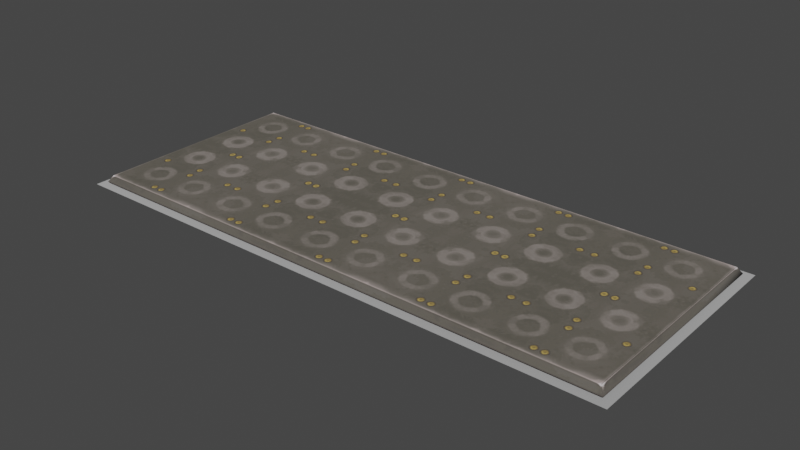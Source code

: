 # Source: tile_5x2.blend  (saved by Blender 3.4.6; exported with 4.5.12 LTS)
import bpy
from mathutils import Matrix  # noqa: F401  (used for matrix-valued properties, if any)

bpy.ops.wm.read_factory_settings(use_empty=True)
scene = bpy.context.scene
scene.name = 'Scene'

# ---- collections
col_collection = bpy.data.collections.new('Collection'); scene.collection.children.link(col_collection)

# ---- images (referenced by path relative to the original .blend; pixels are not part of the script)
import os
ASSET_DIR = os.environ.get("B2B_ASSET_DIR", "")  # directory of the original .blend (textures are referenced by path, not embedded)
HERE = os.path.dirname(os.path.abspath(__file__))  # packed textures are extracted next to this script under _unpacked/

def load_image(name, relpath, width, height, colorspace="sRGB"):
    """Load a texture the original file referenced (path relative to the .blend, or extracted next to this script)."""
    p = next((c for c in (os.path.join(HERE, relpath), os.path.join(ASSET_DIR, relpath)) if relpath and os.path.exists(c)), "")
    if p:
        img = bpy.data.images.load(p, check_existing=True)
        img.name = name
    else:  # same state as the original file: an image datablock whose file is absent (Cycles renders it pink)
        img = bpy.data.images.new(name, width, height)
        img.source = "FILE"
        img.filepath = "//" + (relpath or name)
    img.colorspace_settings.name = colorspace
    return img
img_image_0 = load_image('Image_0', '_unpacked/Image_0.420dfa15.png', 128, 128, 'sRGB')

# ---- materials (node trees are filled in below, after node groups)
mat_spike_plate_gunmetal = bpy.data.materials.new('spike_plate_gunmetal')
mat_spike_plate_gunmetal.use_backface_culling = True
mat_spike_plate_gunmetal.use_transparent_shadow = False
mat_dummymtl_rsrc_world_dynamic_traps_n_hazards_floor_spikes_tile_5 = bpy.data.materials.new('dummymtl-rsrc.world.dynamic.traps_n_hazards.floor.spikes.tile_5')
mat_dummymtl_rsrc_world_dynamic_traps_n_hazards_floor_spikes_tile_5.use_backface_culling = True
mat_dummymtl_rsrc_world_dynamic_traps_n_hazards_floor_spikes_tile_5.use_transparent_shadow = False

# ---- material node trees
mat_spike_plate_gunmetal.use_nodes = True; mat_spike_plate_gunmetal.node_tree.nodes.clear()
_N = mat_spike_plate_gunmetal.node_tree.nodes; _L = mat_spike_plate_gunmetal.node_tree.links
n0 = _N.new('ShaderNodeBsdfPrincipled'); n0.name = 'Principled BSDF'; n0.location = (10, 300)
n0.distribution = 'GGX'
n0.subsurface_method = 'RANDOM_WALK_SKIN'
n0.inputs[2].default_value = 1.0
n0.inputs[27].default_value = (0.0, 0.0, 0.0, 1.0)
n0.inputs[28].default_value = 1.0
n1 = _N.new('ShaderNodeOutputMaterial'); n1.name = 'Material Output'; n1.location = (320, 270)
n2 = _N.new('ShaderNodeTexImage'); n2.name = 'Image Texture'; n2.location = (-440, 210)
n2.label = 'BASE COLOR'
n2.image = img_image_0
_L.new(n0.outputs[0], n1.inputs[0])
_L.new(n2.outputs[0], n0.inputs[0])
_L.new(n2.outputs[1], n0.inputs[4])
n1.is_active_output = True
mat_dummymtl_rsrc_world_dynamic_traps_n_hazards_floor_spikes_tile_5.use_nodes = True; mat_dummymtl_rsrc_world_dynamic_traps_n_hazards_floor_spikes_tile_5.node_tree.nodes.clear()
_N = mat_dummymtl_rsrc_world_dynamic_traps_n_hazards_floor_spikes_tile_5.node_tree.nodes; _L = mat_dummymtl_rsrc_world_dynamic_traps_n_hazards_floor_spikes_tile_5.node_tree.links
n0 = _N.new('ShaderNodeBsdfPrincipled'); n0.name = 'Principled BSDF'; n0.location = (10, 300)
n0.distribution = 'GGX'
n0.subsurface_method = 'RANDOM_WALK_SKIN'
n0.inputs[0].default_value = (1.0, 1.0, 1.0, 1.0)
n0.inputs[1].default_value = 1.0
n0.inputs[2].default_value = 1.0
n0.inputs[27].default_value = (0.0, 0.0, 0.0, 1.0)
n0.inputs[28].default_value = 1.0
n1 = _N.new('ShaderNodeOutputMaterial'); n1.name = 'Material Output'; n1.location = (320, 270)
_L.new(n0.outputs[0], n1.inputs[0])
n1.is_active_output = True

# ---- world
world_world = bpy.data.worlds.new('World'); scene.world = world_world
world_world.use_nodes = True; world_world.node_tree.nodes.clear()
_N = world_world.node_tree.nodes; _L = world_world.node_tree.links
n0 = _N.new('ShaderNodeOutputWorld'); n0.name = 'World Output'; n0.location = (300, 300)
n1 = _N.new('ShaderNodeBackground'); n1.name = 'Background'; n1.location = (10, 300)
n1.inputs[0].default_value = (0.05088, 0.05088, 0.05088, 1.0)
_L.new(n1.outputs[0], n0.inputs[0])
n0.is_active_output = True
world_world.color = (0.05088, 0.05088, 0.05088)
world_world.use_sun_shadow = False
world_world.sun_shadow_jitter_overblur = 0.0

# ---- meshes
me_rsrc_world_dynamic_traps_n_hazards_floor_spikes_tile_5x2_mesh_0 = bpy.data.meshes.new('rsrc.world.dynamic.traps_n_hazards.floor.spikes.tile_5x2-Mesh[0')
me_rsrc_world_dynamic_traps_n_hazards_floor_spikes_tile_5x2_mesh_0.from_pydata([(4.99, 0.02, 0.01), (4.99, 0.02, 1.0), (3.998, 0.02, 0.01), (4.0, 0.02, 1.0), (4.99, 0.02, 1.99), (2.998, 0.02, 0.01), (3.998, 0.02, 1.99), (3.0, 0.02, 1.0), (2.998, 0.02, 1.99), (1.998, 0.02, 0.01), (2.0, 0.02, 1.0), (0.9983, 0.02, 0.01), (1.998, 0.02, 1.99), (1.0, 0.02, 1.0), (0.01, 0.02, 0.01), (0.9983, 0.02, 1.99), (0.01, 0.02, 1.0), (0.01, 0.02, 1.99)], [], [(0, 1, 2), (3, 2, 1), (1, 4, 3), (2, 3, 5), (6, 3, 4), (7, 5, 3), (3, 6, 7), (8, 7, 6), (5, 7, 9), (7, 8, 10), (10, 9, 7), (9, 10, 11), (12, 10, 8), (13, 11, 10), (10, 12, 13), (11, 13, 14), (15, 13, 12), (16, 14, 13), (13, 15, 16), (17, 16, 15)])
_uv = me_rsrc_world_dynamic_traps_n_hazards_floor_spikes_tile_5x2_mesh_0.uv_layers.new(name='UVMap')
_uv.uv.foreach_set('vector', [0.964, 0.12, 0.964, 0.945, 0.08, 0.12, 0.08, 0.945, 0.08, 0.12, 0.964, 0.945, 0.964, 0.945, 0.964, 0.12, 0.08, 0.945, 0.08, 0.12, 0.08, 0.945, 0.92, 0.12, 0.08, 0.12, 0.08, 0.945, 0.964, 0.12, 0.92, 0.945, 0.92, 0.12, 0.08, 0.945, 0.08, 0.945, 0.08, 0.12, 0.92, 0.945, 0.92, 0.12, 0.92, 0.945, 0.08, 0.12, 0.92, 0.12, 0.92, 0.945, 0.08, 0.12, 0.92, 0.945, 0.92, 0.12, 0.08, 0.945, 0.08, 0.945, 0.08, 0.12, 0.92, 0.945, 0.08, 0.12, 0.08, 0.945, 0.92, 0.12, 0.08, 0.12, 0.08, 0.945, 0.92, 0.12, 0.92, 0.945, 0.92, 0.12, 0.08, 0.945, 0.08, 0.945, 0.08, 0.12, 0.92, 0.945, 0.92, 0.12, 0.92, 0.945, 0.036, 0.12, 0.92, 0.12, 0.92, 0.945, 0.08, 0.12, 0.036, 0.945, 0.036, 0.12, 0.92, 0.945, 0.92, 0.945, 0.92, 0.12, 0.036, 0.945, 0.036, 0.12, 0.036, 0.945, 0.92, 0.12])
me_rsrc_world_dynamic_traps_n_hazards_floor_spikes_tile_5x2_mesh_0.materials.append(mat_spike_plate_gunmetal)
me_rsrc_world_dynamic_traps_n_hazards_floor_spikes_tile_5x2_mesh_0.update()
me_rsrc_world_dynamic_traps_n_hazards_floor_spikes_tile_5x2_mesh_0.normals_split_custom_set([tuple(v) for v in zip(*[iter([0.0, -1.0, 0.0, 0.0, -1.0, 0.0, 0.0, -1.0, 0.0, 0.0, -1.0, 0.0, 0.0, -1.0, 0.0, 0.0, -1.0, 0.0, 0.0, -1.0, 0.0, 0.0, -1.0, 0.0, 0.0, -1.0, 0.0, 0.0, -1.0, 0.0, 0.0, -1.0, 0.0, 0.0, -1.0, 0.0, 0.0, -1.0, 0.0, 0.0, -1.0, 0.0, 0.0, -1.0, 0.0, 0.0, -1.0, 0.0, 0.0, -1.0, 0.0, 0.0, -1.0, 0.0, 0.0, -1.0, 0.0, 0.0, -1.0, 0.0, 0.0, -1.0, 0.0, 0.0, -1.0, 0.0, 0.0, -1.0, 0.0, 0.0, -1.0, 0.0, 0.0, -1.0, 0.0, 0.0, -1.0, 0.0, 0.0, -1.0, 0.0, 0.0, -1.0, 0.0, 0.0, -1.0, 0.0, 0.0, -1.0, 0.0, 0.0, -1.0, 0.0, 0.0, -1.0, 0.0, 0.0, -1.0, 0.0, 0.0, -1.0, 0.0, 0.0, -1.0, 0.0, 0.0, -1.0, 0.0, 0.0, -1.0, 0.0, 0.0, -1.0, 0.0, 0.0, -1.0, 0.0, 0.0, -1.0, 0.0, 0.0, -1.0, 0.0, 0.0, -1.0, 0.0, 0.0, -1.0, 0.0, 0.0, -1.0, 0.0, 0.0, -1.0, 0.0, 0.0, -1.0, 0.0, 0.0, -1.0, 0.0, 0.0, -1.0, 0.0, 0.0, -1.0, 0.0, 0.0, -1.0, 0.0, 0.0, -1.0, 0.0, 0.0, -1.0, 0.0, 0.0, -1.0, 0.0, 0.0, -1.0, 0.0, 0.0, -1.0, 0.0, 0.0, -1.0, 0.0, 0.0, -1.0, 0.0, 0.0, -1.0, 0.0, 0.0, -1.0, 0.0, 0.0, -1.0, 0.0])] * 3)])
me_rsrc_world_dynamic_traps_n_hazards_floor_spikes_tile_5x2_mesh_1 = bpy.data.meshes.new('rsrc.world.dynamic.traps_n_hazards.floor.spikes.tile_5x2-Mesh[1')
me_rsrc_world_dynamic_traps_n_hazards_floor_spikes_tile_5x2_mesh_1.from_pydata([(0.01, -0.03, 1.99), (0.01, -0.03, 0.01), (4.99, -0.03, 0.01), (4.99, 0.02, 0.01), (4.99, -0.03, 1.99), (4.99, 0.02, 1.99), (0.01, 0.02, 0.01), (0.01, 0.02, 1.99), (-0.03, 0.0, 1.0), (0.01, -0.06, 1.0), (0.01, -0.06, 1.99), (0.9983, -0.06, 0.01), (0.01, -0.06, 0.01), (-0.03, 1.311e-09, -0.03), (1.0, 1.311e-09, -0.03), (2.0, 1.311e-09, -0.03), (3.0, 1.311e-09, -0.03), (4.0, 1.311e-09, -0.03), (4.99, -0.06, 0.01), (4.99, -0.06, 1.0), (5.03, 1.311e-09, -0.03), (5.03, 0.0, 1.0), (4.99, -0.06, 1.99), (1.0, -1.311e-09, 2.03), (-0.03, 0.0, 2.03), (0.9983, -0.06, 1.99), (2.0, -1.311e-09, 2.03), (1.998, -0.06, 1.99), (3.0, -1.311e-09, 2.03), (2.998, -0.06, 1.99), (4.0, -1.311e-09, 2.03), (3.998, -0.06, 1.99), (5.03, -1.311e-09, 2.03), (3.998, -0.06, 0.01), (4.0, -0.06, 1.0), (2.998, -0.06, 0.01), (3.0, -0.06, 1.0), (1.998, -0.06, 0.01), (2.0, -0.06, 1.0), (1.0, -0.06, 1.0)], [], [(4, 0, 7), (7, 5, 4), (1, 2, 3), (3, 6, 1), (2, 4, 5), (5, 3, 2), (0, 1, 6), (6, 7, 0), (8, 13, 12), (12, 9, 8), (24, 8, 9), (9, 10, 24), (11, 12, 13), (13, 14, 11), (37, 11, 14), (14, 15, 37), (35, 37, 15), (15, 16, 35), (33, 35, 16), (16, 17, 33), (18, 33, 17), (17, 20, 18), (19, 18, 20), (20, 21, 19), (22, 19, 21), (21, 32, 22), (23, 24, 10), (10, 25, 23), (26, 23, 25), (25, 27, 26), (28, 26, 27), (27, 29, 28), (30, 28, 29), (29, 31, 30), (32, 30, 31), (31, 22, 32), (18, 19, 33), (34, 33, 19), (19, 22, 34), (33, 34, 35), (31, 34, 22), (36, 35, 34), (34, 31, 36), (29, 36, 31), (35, 36, 37), (36, 29, 38), (38, 37, 36), (37, 38, 11), (27, 38, 29), (39, 11, 38), (38, 27, 39), (11, 39, 12), (25, 39, 27), (9, 12, 39), (39, 25, 9), (10, 9, 25)])
me_rsrc_world_dynamic_traps_n_hazards_floor_spikes_tile_5x2_mesh_1.polygons.foreach_set('use_smooth', [1, 1, 1, 1, 1, 1, 1, 1, 0, 1, 1, 0, 0, 0, 0, 0, 0, 0, 0, 0, 0, 0, 0, 0, 0, 1, 0, 0, 0, 0, 0, 0, 0, 0, 0, 1, 0, 0, 0, 0, 0, 0, 0, 0, 0, 0, 0, 0, 0, 0, 0, 0, 0, 0, 0, 0])
_uv = me_rsrc_world_dynamic_traps_n_hazards_floor_spikes_tile_5x2_mesh_1.uv_layers.new(name='UVMap')
_uv.uv.foreach_set('vector', [0.92, 0.12, 0.08, 0.12, 0.08, 0.12, 0.08, 0.12, 0.92, 0.12, 0.92, 0.12, 0.08, 0.12, 0.92, 0.12, 0.92, 0.12, 0.92, 0.12, 0.08, 0.12, 0.08, 0.12, 0.964, 0.945, 0.964, 0.12, 0.964, 0.12, 0.964, 0.12, 0.964, 0.945, 0.964, 0.945, 0.036, 0.945, 0.036, 0.12, 0.036, 0.12, 0.036, 0.12, 0.036, 0.945, 0.036, 0.945, 0.5, 0.0, 1.0, 0.0, 0.964, 0.12, 0.964, 0.12, 0.5, 0.12, 0.5, 0.0, 0.0, 0.0, 0.5, 0.0, 0.5, 0.12, 0.5, 0.12, 0.036, 0.12, 0.0, 0.0, 0.85, 0.12, 0.036, 0.12, 0.0, 0.0, 0.0, 0.0, 0.85, 0.0, 0.85, 0.12, 0.15, 0.12, 0.85, 0.12, 0.85, 0.0, 0.85, 0.0, 0.15, 0.0, 0.15, 0.12, 0.85, 0.12, 0.15, 0.12, 0.15, 0.0, 0.15, 0.0, 0.85, 0.0, 0.85, 0.12, 0.15, 0.12, 0.85, 0.12, 0.85, 0.0, 0.85, 0.0, 0.15, 0.0, 0.15, 0.12, 0.964, 0.12, 0.15, 0.12, 0.15, 0.0, 0.15, 0.0, 1.0, 0.0, 0.964, 0.12, 0.5, 0.12, 0.036, 0.12, 0.0, 0.0, 0.0, 0.0, 0.5, 0.0, 0.5, 0.12, 0.964, 0.12, 0.5, 0.12, 0.5, 0.0, 0.5, 0.0, 1.0, 0.0, 0.964, 0.12, 0.15, 0.0, 1.0, 0.0, 0.964, 0.12, 0.964, 0.12, 0.15, 0.12, 0.15, 0.0, 0.85, 0.0, 0.15, 0.0, 0.15, 0.12, 0.15, 0.12, 0.85, 0.12, 0.85, 0.0, 0.15, 0.0, 0.85, 0.0, 0.85, 0.12, 0.85, 0.12, 0.15, 0.12, 0.15, 0.0, 0.85, 0.0, 0.15, 0.0, 0.15, 0.12, 0.15, 0.12, 0.85, 0.12, 0.85, 0.0, 0.0, 0.0, 0.85, 0.0, 0.85, 0.12, 0.85, 0.12, 0.036, 0.12, 0.0, 0.0, 0.964, 0.12, 0.964, 0.945, 0.08, 0.12, 0.08, 0.945, 0.08, 0.12, 0.964, 0.945, 0.964, 0.945, 0.964, 0.12, 0.08, 0.945, 0.08, 0.12, 0.08, 0.945, 0.92, 0.12, 0.08, 0.12, 0.08, 0.945, 0.964, 0.12, 0.92, 0.945, 0.92, 0.12, 0.08, 0.945, 0.08, 0.945, 0.08, 0.12, 0.92, 0.945, 0.92, 0.12, 0.92, 0.945, 0.08, 0.12, 0.92, 0.12, 0.92, 0.945, 0.08, 0.12, 0.92, 0.945, 0.92, 0.12, 0.08, 0.945, 0.08, 0.945, 0.08, 0.12, 0.92, 0.945, 0.08, 0.12, 0.08, 0.945, 0.92, 0.12, 0.08, 0.12, 0.08, 0.945, 0.92, 0.12, 0.92, 0.945, 0.92, 0.12, 0.08, 0.945, 0.08, 0.945, 0.08, 0.12, 0.92, 0.945, 0.92, 0.12, 0.92, 0.945, 0.036, 0.12, 0.92, 0.12, 0.92, 0.945, 0.08, 0.12, 0.036, 0.945, 0.036, 0.12, 0.92, 0.945, 0.92, 0.945, 0.92, 0.12, 0.036, 0.945, 0.036, 0.12, 0.036, 0.945, 0.92, 0.12])
me_rsrc_world_dynamic_traps_n_hazards_floor_spikes_tile_5x2_mesh_1.materials.append(mat_spike_plate_gunmetal)
me_rsrc_world_dynamic_traps_n_hazards_floor_spikes_tile_5x2_mesh_1.update()
me_rsrc_world_dynamic_traps_n_hazards_floor_spikes_tile_5x2_mesh_1.normals_split_custom_set([tuple(v) for v in zip(*[iter([-0.7071, 0.0, -0.7071, 0.7071, 0.0, -0.7071, 0.7071, 0.0, -0.7071, 0.7071, 0.0, -0.7071, -0.7071, 0.0, -0.7071, -0.7071, 0.0, -0.7071, 0.7071, 0.0, 0.7071, -0.7071, 0.0, 0.7071, -0.7071, 0.0, 0.7071, -0.7071, 0.0, 0.7071, 0.7071, 0.0, 0.7071, 0.7071, 0.0, 0.7071, -0.7071, 0.0, 0.7071, -0.7071, 0.0, -0.7071, -0.7071, 0.0, -0.7071, -0.7071, 0.0, -0.7071, -0.7071, 0.0, 0.7071, -0.7071, 0.0, 0.7071, 0.7071, 0.0, -0.7071, 0.7071, 0.0, 0.7071, 0.7071, 0.0, 0.7071, 0.7071, 0.0, 0.7071, 0.7071, 0.0, -0.7071, 0.7071, 0.0, -0.7071, -0.832, -0.5547, 0.0, -0.832, -0.5547, 0.0, -0.832, -0.5547, 0.0, -0.832, -0.5547, 2.609e-08, -0.832, -0.5547, 1.334e-08, -0.832, -0.5547, 1.274e-08, -0.832, -0.5547, 0.0, -0.832, -0.5547, 1.274e-08, -0.832, -0.5547, 1.334e-08, -0.832, -0.5547, 9.784e-08, -0.832, -0.5547, 9.784e-08, -0.832, -0.5547, 9.784e-08, 0.0, -0.5547, -0.8321, 0.0, -0.5547, -0.8321, 0.0, -0.5547, -0.8321, 0.0, -0.5547, -0.8321, 0.0, -0.5547, -0.8321, 0.0, -0.5547, -0.8321, 0.0, -0.5547, -0.8321, 0.0, -0.5547, -0.8321, 0.0, -0.5547, -0.8321, 0.0, -0.5547, -0.8321, 0.0, -0.5547, -0.8321, 0.0, -0.5547, -0.8321, 0.0, -0.5547, -0.8321, 0.0, -0.5547, -0.8321, 0.0, -0.5547, -0.8321, 0.0, -0.5547, -0.8321, 0.0, -0.5547, -0.8321, 0.0, -0.5547, -0.8321, 0.0, -0.5547, -0.832, 0.0, -0.5547, -0.832, 0.0, -0.5547, -0.832, 0.0, -0.5547, -0.8321, 0.0, -0.5547, -0.8321, 0.0, -0.5547, -0.8321, 0.0, -0.5547, -0.8321, 0.0, -0.5547, -0.8321, 0.0, -0.5547, -0.8321, 0.0, -0.5547, -0.8321, 0.0, -0.5547, -0.8321, 0.0, -0.5547, -0.8321, 0.8321, -0.5547, 0.0, 0.8321, -0.5547, 0.0, 0.8321, -0.5547, 0.0, 0.8321, -0.5547, 0.0, 0.8321, -0.5547, 0.0, 0.8321, -0.5547, 0.0, 0.832, -0.5547, 0.0, 0.832, -0.5547, 0.0, 0.832, -0.5547, 0.0, 0.8321, -0.5547, 0.0, 0.02117, -0.5643, 0.8253, 0.8285, -0.5598, 0.0112, 0.0, -0.5547, 0.8321, 0.0, -0.5547, 0.8321, 0.0, -0.5547, 0.8321, 0.0, -0.5547, 0.8321, 0.0, -0.5547, 0.8321, 0.0, -0.5547, 0.8321, 0.0, -0.5547, 0.8321, 0.0, -0.5547, 0.8321, 0.0, -0.5547, 0.8321, 0.0, -0.5547, 0.8321, 0.0, -0.5547, 0.8321, 0.0, -0.5547, 0.8321, 0.0, -0.5547, 0.8321, 0.0, -0.5547, 0.8321, 0.0, -0.5547, 0.8321, 0.0, -0.5547, 0.8321, 0.0, -0.5547, 0.8321, 0.0, -0.5547, 0.8321, 0.0, -0.5547, 0.8321, 0.0, -0.5547, 0.8321, 0.0, -0.5547, 0.8321, 0.0, -0.5547, 0.8321, 0.0, -0.5547, 0.8321, 0.0, -0.5547, 0.8321, 0.0, -0.5547, 0.8321, 0.0, -0.5547, 0.8321, 0.0, -0.5547, 0.8321, 0.0, -0.5547, 0.8321, 0.8285, -0.5598, 0.0112, 0.02117, -0.5643, 0.8253, 0.0, -1.0, 0.0, 0.0, -1.0, 0.0, 0.0, -1.0, 0.0, 0.0, -1.0, 0.0, 0.0, -1.0, 0.0, 0.0, -1.0, 0.0, 0.0, -1.0, 0.0, 0.0, -1.0, 0.0, 0.0, -1.0, 0.0, 0.0, -1.0, 0.0, 0.0, -1.0, 0.0, 0.0, -1.0, 0.0, 0.0, -1.0, 0.0, 0.0, -1.0, 0.0, 0.0, -1.0, 0.0, 0.0, -1.0, 0.0, 0.0, -1.0, 0.0, 0.0, -1.0, 0.0, 0.0, -1.0, 0.0, 0.0, -1.0, 0.0, 0.0, -1.0, 0.0, 0.0, -1.0, 0.0, 0.0, -1.0, 0.0, 0.0, -1.0, 0.0, 0.0, -1.0, 0.0, 0.0, -1.0, 0.0, 0.0, -1.0, 0.0, 0.0, -1.0, 0.0, 0.0, -1.0, 0.0, 0.0, -1.0, 0.0, 0.0, -1.0, 0.0, 0.0, -1.0, 0.0, 0.0, -1.0, 0.0, 0.0, -1.0, 0.0, 0.0, -1.0, 0.0, 0.0, -1.0, 0.0, 0.0, -1.0, 0.0, 0.0, -1.0, 0.0, 0.0, -1.0, 0.0, 0.0, -1.0, 0.0, 0.0, -1.0, 0.0, 0.0, -1.0, 0.0, 0.0, -1.0, 0.0, 0.0, -1.0, 0.0, 0.0, -1.0, 0.0, 0.0, -1.0, -7.615e-09, 0.0, -1.0, -7.615e-09, 0.0, -1.0, -7.615e-09, 0.0, -1.0, 0.0, 0.0, -1.0, 0.0, 0.0, -1.0, 0.0, 0.0, -1.0, 7.602e-09, 0.0, -1.0, 7.602e-09, 0.0, -1.0, 7.602e-09, 0.0, -1.0, 7.602e-09, 0.0, -1.0, 7.602e-09, 0.0, -1.0, 7.602e-09, 0.0, -1.0, 0.0, 0.0, -1.0, 0.0, 0.0, -1.0, 0.0])] * 3)])
me_rsrc_world_dynamic_traps_n_hazards_floor_spikes_tile_5x2_mesh_2 = bpy.data.meshes.new('rsrc.world.dynamic.traps_n_hazards.floor.spikes.tile_5x2-Mesh[2')
me_rsrc_world_dynamic_traps_n_hazards_floor_spikes_tile_5x2_mesh_2.from_pydata([(5.1, 0.02, -0.1), (2.5, 0.08, 1.0), (-0.1, 0.02, -0.1), (-0.1, 0.02, 2.1), (5.1, 0.02, 2.1)], [], [(0, 1, 2), (3, 2, 1), (0, 4, 1), (3, 1, 4)])
me_rsrc_world_dynamic_traps_n_hazards_floor_spikes_tile_5x2_mesh_2.polygons.foreach_set('use_smooth', [True] * 4)
_uv = me_rsrc_world_dynamic_traps_n_hazards_floor_spikes_tile_5x2_mesh_2.uv_layers.new(name='UVMap')
_uv.uv.foreach_set('vector', [1.0, 0.0, 0.5081, 0.5081, 0.0, 0.0, 0.0, 1.0, 0.0, 0.0, 0.5081, 0.5081, 1.0, 0.0, 1.0, 1.0, 0.5081, 0.5081, 0.0, 1.0, 0.5081, 0.5081, 1.0, 1.0])
me_rsrc_world_dynamic_traps_n_hazards_floor_spikes_tile_5x2_mesh_2.materials.append(mat_dummymtl_rsrc_world_dynamic_traps_n_hazards_floor_spikes_tile_5)
me_rsrc_world_dynamic_traps_n_hazards_floor_spikes_tile_5x2_mesh_2.update()
me_rsrc_world_dynamic_traps_n_hazards_floor_spikes_tile_5x2_mesh_2.normals_split_custom_set([tuple(v) for v in zip(*[iter([-0.01719, -0.9998, 0.01389, -8.907e-10, -1.0, -2.375e-09, 0.01719, -0.9998, 0.01389, 0.01719, -0.9998, -0.01389, 0.01719, -0.9998, 0.01389, -8.907e-10, -1.0, -2.375e-09, -0.01719, -0.9998, 0.01389, -0.01719, -0.9998, -0.01389, -8.907e-10, -1.0, -2.375e-09, 0.01719, -0.9998, -0.01389, -8.907e-10, -1.0, -2.375e-09, -0.01719, -0.9998, -0.01389])] * 3)])

# ---- objects
ob_spikes_tile_5x2_mesh_0 = bpy.data.objects.new('spikes.tile_5x2-Mesh[0]', me_rsrc_world_dynamic_traps_n_hazards_floor_spikes_tile_5x2_mesh_0)
ob_spikes_tile_5x2_mesh_1 = bpy.data.objects.new('spikes.tile_5x2-Mesh[1]', me_rsrc_world_dynamic_traps_n_hazards_floor_spikes_tile_5x2_mesh_1)
ob_spikes_tile_5x2_mesh_2 = bpy.data.objects.new('spikes.tile_5x2-Mesh[2]', me_rsrc_world_dynamic_traps_n_hazards_floor_spikes_tile_5x2_mesh_2)

# ---- transforms, parenting, visibility, modifiers, constraints
ob_spikes_tile_5x2_mesh_0.location = (0.0, 0.0, 0.0)
ob_spikes_tile_5x2_mesh_0.rotation_mode = 'QUATERNION'
ob_spikes_tile_5x2_mesh_0.rotation_quaternion = (0.7071, -0.7071, -1.57e-16, -9.358e-24)
ob_spikes_tile_5x2_mesh_1.location = (0.0, 0.0, 0.0)
ob_spikes_tile_5x2_mesh_1.rotation_mode = 'QUATERNION'
ob_spikes_tile_5x2_mesh_1.rotation_quaternion = (0.7071, -0.7071, -1.57e-16, -9.358e-24)
ob_spikes_tile_5x2_mesh_2.location = (0.0, 0.0, 0.0)
ob_spikes_tile_5x2_mesh_2.rotation_mode = 'QUATERNION'
ob_spikes_tile_5x2_mesh_2.rotation_quaternion = (0.7071, -0.7071, -1.57e-16, -9.358e-24)

# ---- collection membership
scene.collection.objects.link(ob_spikes_tile_5x2_mesh_0)
scene.collection.objects.link(ob_spikes_tile_5x2_mesh_1)
scene.collection.objects.link(ob_spikes_tile_5x2_mesh_2)

# ---- scene / render settings (as saved in the file)
scene.frame_start = 1; scene.frame_end = 250; scene.frame_set(1)
scene.render.engine = 'BLENDER_EEVEE_NEXT'
scene.cycles.sampling_pattern = 'TABULATED_SOBOL'
scene.cycles.use_light_tree = False
scene.view_settings.view_transform = 'Filmic'
bpy.context.view_layer.update()

# ---- added for rendering (the .blend has no active camera and no usable light): camera, sun
cam_auto = bpy.data.cameras.new('AutoCamera')
cam_auto.lens = 50.0
cam_auto.sensor_width = 36.0
cam_auto.clip_end = 1000.0
ob_auto_camera = bpy.data.objects.new('AutoCamera', cam_auto)
scene.collection.objects.link(ob_auto_camera)
ob_auto_camera.location = (7.72564, -5.27077, 4.17051)
ob_auto_camera.rotation_euler = (1.09748, -7.21219e-08, 0.694738)
scene.camera = ob_auto_camera
light_auto_sun = bpy.data.lights.new('AutoSun', 'SUN')
light_auto_sun.energy = 3.0
light_auto_sun.angle = 0.0523599
ob_auto_sun = bpy.data.objects.new('AutoSun', light_auto_sun)
scene.collection.objects.link(ob_auto_sun)
ob_auto_sun.rotation_euler = (0.872665, 0.174533, 0.523599)
bpy.context.view_layer.update()
